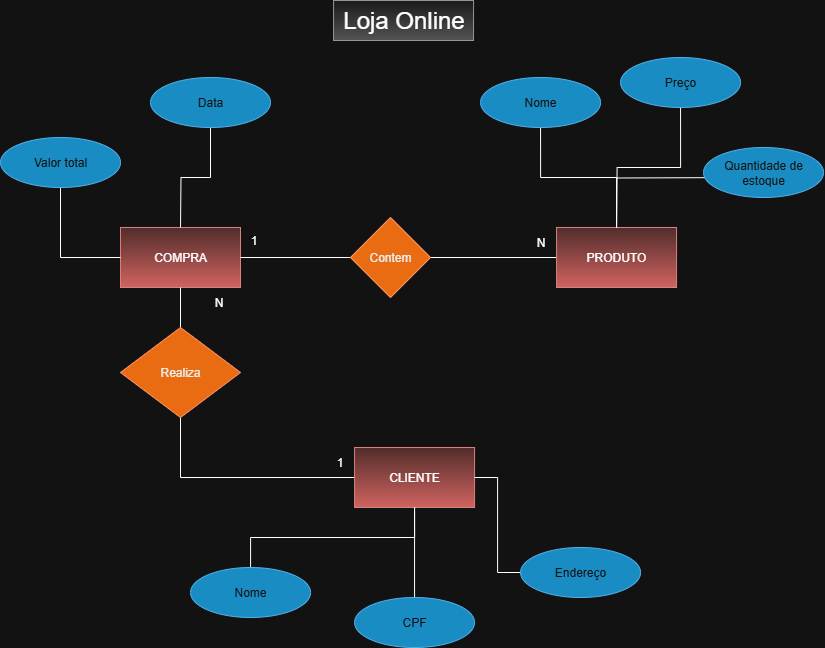

The diagram above was exported from draw.io. Its source (the exported page's mxGraphModel, read from the mxfile embedded in the PNG):
<mxGraphModel dx="1554" dy="839" grid="1" gridSize="10" guides="1" tooltips="1" connect="1" arrows="1" fold="1" page="1" pageScale="1" pageWidth="827" pageHeight="1169" math="0" shadow="0">
  <root>
    <mxCell id="0" />
    <mxCell id="1" parent="0" />
    <mxCell id="rnIHXjUj_zbAJ0zdOE-j-1" value="&lt;font style=&quot;font-size: 24px;&quot;&gt;Loja Online&lt;/font&gt;" style="text;html=1;align=center;verticalAlign=middle;resizable=0;points=[];autosize=1;fillColor=#f5f5f5;gradientColor=#b3b3b3;strokeColor=#666666;" vertex="1" parent="1">
      <mxGeometry x="543.04" y="40" width="140" height="40" as="geometry" />
    </mxCell>
    <mxCell id="rnIHXjUj_zbAJ0zdOE-j-2" value="COMPRA" style="whiteSpace=wrap;html=1;fillColor=#f8cecc;gradientColor=#ea6b66;strokeColor=#b85450;" vertex="1" parent="1">
      <mxGeometry x="330" y="267" width="120" height="60" as="geometry" />
    </mxCell>
    <mxCell id="rnIHXjUj_zbAJ0zdOE-j-4" style="edgeStyle=orthogonalEdgeStyle;rounded=0;orthogonalLoop=1;jettySize=auto;html=1;exitX=0;exitY=0.5;exitDx=0;exitDy=0;endArrow=none;endFill=0;" edge="1" parent="1" source="rnIHXjUj_zbAJ0zdOE-j-5" target="rnIHXjUj_zbAJ0zdOE-j-29">
      <mxGeometry relative="1" as="geometry" />
    </mxCell>
    <mxCell id="rnIHXjUj_zbAJ0zdOE-j-5" value="PRODUTO" style="whiteSpace=wrap;html=1;fillColor=#f8cecc;strokeColor=#b85450;gradientColor=#ea6b66;" vertex="1" parent="1">
      <mxGeometry x="766.06" y="267" width="120" height="60" as="geometry" />
    </mxCell>
    <mxCell id="rnIHXjUj_zbAJ0zdOE-j-6" style="edgeStyle=orthogonalEdgeStyle;rounded=0;orthogonalLoop=1;jettySize=auto;html=1;exitX=0.5;exitY=1;exitDx=0;exitDy=0;entryX=0;entryY=0.5;entryDx=0;entryDy=0;endArrow=none;endFill=0;" edge="1" parent="1" source="rnIHXjUj_zbAJ0zdOE-j-7" target="rnIHXjUj_zbAJ0zdOE-j-2">
      <mxGeometry relative="1" as="geometry" />
    </mxCell>
    <mxCell id="rnIHXjUj_zbAJ0zdOE-j-7" value="Valor total" style="ellipse;whiteSpace=wrap;html=1;fillColor=#1ba1e2;strokeColor=#006EAF;fontColor=#ffffff;" vertex="1" parent="1">
      <mxGeometry x="210.00000000000003" y="177" width="120" height="50" as="geometry" />
    </mxCell>
    <mxCell id="rnIHXjUj_zbAJ0zdOE-j-8" style="edgeStyle=orthogonalEdgeStyle;rounded=0;orthogonalLoop=1;jettySize=auto;html=1;exitX=0.5;exitY=1;exitDx=0;exitDy=0;endArrow=none;endFill=0;" edge="1" parent="1" source="rnIHXjUj_zbAJ0zdOE-j-9">
      <mxGeometry relative="1" as="geometry">
        <mxPoint x="390" y="267" as="targetPoint" />
      </mxGeometry>
    </mxCell>
    <mxCell id="rnIHXjUj_zbAJ0zdOE-j-9" value="Data" style="ellipse;whiteSpace=wrap;html=1;fillColor=#1ba1e2;strokeColor=#006EAF;fontColor=#ffffff;" vertex="1" parent="1">
      <mxGeometry x="360" y="117" width="120" height="50" as="geometry" />
    </mxCell>
    <mxCell id="rnIHXjUj_zbAJ0zdOE-j-10" style="edgeStyle=orthogonalEdgeStyle;rounded=0;orthogonalLoop=1;jettySize=auto;html=1;exitX=0.5;exitY=1;exitDx=0;exitDy=0;entryX=0.5;entryY=0;entryDx=0;entryDy=0;endArrow=none;endFill=0;" edge="1" parent="1" target="rnIHXjUj_zbAJ0zdOE-j-5">
      <mxGeometry relative="1" as="geometry">
        <mxPoint x="960.06" y="217" as="sourcePoint" />
      </mxGeometry>
    </mxCell>
    <mxCell id="rnIHXjUj_zbAJ0zdOE-j-11" value="Quantidade de estoque" style="ellipse;whiteSpace=wrap;html=1;fillColor=#1ba1e2;strokeColor=#006EAF;fontColor=#ffffff;" vertex="1" parent="1">
      <mxGeometry x="913.04" y="187" width="120" height="50" as="geometry" />
    </mxCell>
    <mxCell id="rnIHXjUj_zbAJ0zdOE-j-12" style="edgeStyle=orthogonalEdgeStyle;rounded=0;orthogonalLoop=1;jettySize=auto;html=1;exitX=0.5;exitY=1;exitDx=0;exitDy=0;entryX=0.5;entryY=0;entryDx=0;entryDy=0;endArrow=none;endFill=0;" edge="1" parent="1" source="rnIHXjUj_zbAJ0zdOE-j-13" target="rnIHXjUj_zbAJ0zdOE-j-5">
      <mxGeometry relative="1" as="geometry" />
    </mxCell>
    <mxCell id="rnIHXjUj_zbAJ0zdOE-j-13" value="Nome" style="ellipse;whiteSpace=wrap;html=1;fillColor=#1ba1e2;strokeColor=#006EAF;fontColor=#ffffff;" vertex="1" parent="1">
      <mxGeometry x="690.06" y="117" width="120" height="50" as="geometry" />
    </mxCell>
    <mxCell id="rnIHXjUj_zbAJ0zdOE-j-14" style="edgeStyle=orthogonalEdgeStyle;rounded=0;orthogonalLoop=1;jettySize=auto;html=1;exitX=0.5;exitY=1;exitDx=0;exitDy=0;endArrow=none;endFill=0;" edge="1" parent="1" source="rnIHXjUj_zbAJ0zdOE-j-15">
      <mxGeometry relative="1" as="geometry">
        <mxPoint x="826.0599999999997" y="266.9999999999999" as="targetPoint" />
      </mxGeometry>
    </mxCell>
    <mxCell id="rnIHXjUj_zbAJ0zdOE-j-15" value="Preço" style="ellipse;whiteSpace=wrap;html=1;fillColor=#1ba1e2;strokeColor=#006EAF;fontColor=#ffffff;" vertex="1" parent="1">
      <mxGeometry x="830.06" y="97" width="120" height="50" as="geometry" />
    </mxCell>
    <mxCell id="rnIHXjUj_zbAJ0zdOE-j-16" style="edgeStyle=orthogonalEdgeStyle;rounded=0;orthogonalLoop=1;jettySize=auto;html=1;exitX=0;exitY=0.5;exitDx=0;exitDy=0;entryX=0.5;entryY=1;entryDx=0;entryDy=0;endArrow=none;endFill=0;" edge="1" parent="1" source="rnIHXjUj_zbAJ0zdOE-j-17" target="rnIHXjUj_zbAJ0zdOE-j-27">
      <mxGeometry relative="1" as="geometry" />
    </mxCell>
    <mxCell id="rnIHXjUj_zbAJ0zdOE-j-17" value="CLIENTE" style="whiteSpace=wrap;html=1;fillColor=#f8cecc;strokeColor=#b85450;gradientColor=#ea6b66;" vertex="1" parent="1">
      <mxGeometry x="564.06" y="487" width="120" height="60" as="geometry" />
    </mxCell>
    <mxCell id="rnIHXjUj_zbAJ0zdOE-j-18" style="edgeStyle=orthogonalEdgeStyle;rounded=0;orthogonalLoop=1;jettySize=auto;html=1;exitX=0;exitY=0.5;exitDx=0;exitDy=0;entryX=1;entryY=0.5;entryDx=0;entryDy=0;endArrow=none;endFill=0;" edge="1" parent="1" source="rnIHXjUj_zbAJ0zdOE-j-19" target="rnIHXjUj_zbAJ0zdOE-j-17">
      <mxGeometry relative="1" as="geometry" />
    </mxCell>
    <mxCell id="rnIHXjUj_zbAJ0zdOE-j-19" value="Endereço" style="ellipse;whiteSpace=wrap;html=1;fillColor=#1ba1e2;strokeColor=#006EAF;fontColor=#ffffff;" vertex="1" parent="1">
      <mxGeometry x="730.06" y="587" width="120" height="50" as="geometry" />
    </mxCell>
    <mxCell id="rnIHXjUj_zbAJ0zdOE-j-20" style="edgeStyle=orthogonalEdgeStyle;rounded=0;orthogonalLoop=1;jettySize=auto;html=1;exitX=0.5;exitY=0;exitDx=0;exitDy=0;entryX=0.5;entryY=1;entryDx=0;entryDy=0;endArrow=none;endFill=0;" edge="1" parent="1" source="rnIHXjUj_zbAJ0zdOE-j-21" target="rnIHXjUj_zbAJ0zdOE-j-17">
      <mxGeometry relative="1" as="geometry" />
    </mxCell>
    <mxCell id="rnIHXjUj_zbAJ0zdOE-j-21" value="CPF" style="ellipse;whiteSpace=wrap;html=1;fillColor=#1ba1e2;strokeColor=#006EAF;fontColor=#ffffff;" vertex="1" parent="1">
      <mxGeometry x="564.06" y="637" width="120" height="50" as="geometry" />
    </mxCell>
    <mxCell id="rnIHXjUj_zbAJ0zdOE-j-22" style="edgeStyle=orthogonalEdgeStyle;rounded=0;orthogonalLoop=1;jettySize=auto;html=1;exitX=0.5;exitY=0;exitDx=0;exitDy=0;entryX=0.5;entryY=1;entryDx=0;entryDy=0;endArrow=none;endFill=0;" edge="1" parent="1" source="rnIHXjUj_zbAJ0zdOE-j-23" target="rnIHXjUj_zbAJ0zdOE-j-17">
      <mxGeometry relative="1" as="geometry" />
    </mxCell>
    <mxCell id="rnIHXjUj_zbAJ0zdOE-j-23" value="Nome" style="ellipse;whiteSpace=wrap;html=1;fillColor=#1ba1e2;strokeColor=#006EAF;fontColor=#ffffff;" vertex="1" parent="1">
      <mxGeometry x="400.05999999999995" y="607" width="120" height="50" as="geometry" />
    </mxCell>
    <mxCell id="rnIHXjUj_zbAJ0zdOE-j-26" style="edgeStyle=orthogonalEdgeStyle;rounded=0;orthogonalLoop=1;jettySize=auto;html=1;exitX=0.5;exitY=0;exitDx=0;exitDy=0;entryX=0.5;entryY=1;entryDx=0;entryDy=0;endArrow=none;endFill=0;" edge="1" parent="1" source="rnIHXjUj_zbAJ0zdOE-j-27" target="rnIHXjUj_zbAJ0zdOE-j-2">
      <mxGeometry relative="1" as="geometry" />
    </mxCell>
    <mxCell id="rnIHXjUj_zbAJ0zdOE-j-27" value="Realiza" style="rhombus;whiteSpace=wrap;html=1;fillColor=#fa6800;strokeColor=#C73500;fontColor=#000000;" vertex="1" parent="1">
      <mxGeometry x="330" y="367" width="120" height="90" as="geometry" />
    </mxCell>
    <mxCell id="rnIHXjUj_zbAJ0zdOE-j-28" style="edgeStyle=orthogonalEdgeStyle;rounded=0;orthogonalLoop=1;jettySize=auto;html=1;exitX=0;exitY=0.5;exitDx=0;exitDy=0;entryX=1;entryY=0.5;entryDx=0;entryDy=0;endArrow=none;endFill=0;" edge="1" parent="1" source="rnIHXjUj_zbAJ0zdOE-j-29" target="rnIHXjUj_zbAJ0zdOE-j-2">
      <mxGeometry relative="1" as="geometry" />
    </mxCell>
    <mxCell id="rnIHXjUj_zbAJ0zdOE-j-29" value="Contem" style="rhombus;whiteSpace=wrap;html=1;fillColor=#fa6800;strokeColor=#C73500;fontColor=#000000;" vertex="1" parent="1">
      <mxGeometry x="560" y="257" width="80" height="80" as="geometry" />
    </mxCell>
    <mxCell id="rnIHXjUj_zbAJ0zdOE-j-30" value="1" style="text;html=1;align=center;verticalAlign=middle;resizable=0;points=[];autosize=1;strokeColor=none;fillColor=none;" vertex="1" parent="1">
      <mxGeometry x="534.06" y="487" width="30" height="30" as="geometry" />
    </mxCell>
    <mxCell id="rnIHXjUj_zbAJ0zdOE-j-31" value="N" style="text;html=1;align=center;verticalAlign=middle;resizable=0;points=[];autosize=1;strokeColor=none;fillColor=none;" vertex="1" parent="1">
      <mxGeometry x="413.04" y="327" width="30" height="30" as="geometry" />
    </mxCell>
    <mxCell id="rnIHXjUj_zbAJ0zdOE-j-32" value="1" style="text;html=1;align=center;verticalAlign=middle;resizable=0;points=[];autosize=1;strokeColor=none;fillColor=none;" vertex="1" parent="1">
      <mxGeometry x="448.04" y="265" width="30" height="30" as="geometry" />
    </mxCell>
    <mxCell id="rnIHXjUj_zbAJ0zdOE-j-33" value="N" style="text;html=1;align=center;verticalAlign=middle;resizable=0;points=[];autosize=1;strokeColor=none;fillColor=none;" vertex="1" parent="1">
      <mxGeometry x="735.06" y="267" width="30" height="30" as="geometry" />
    </mxCell>
  </root>
</mxGraphModel>